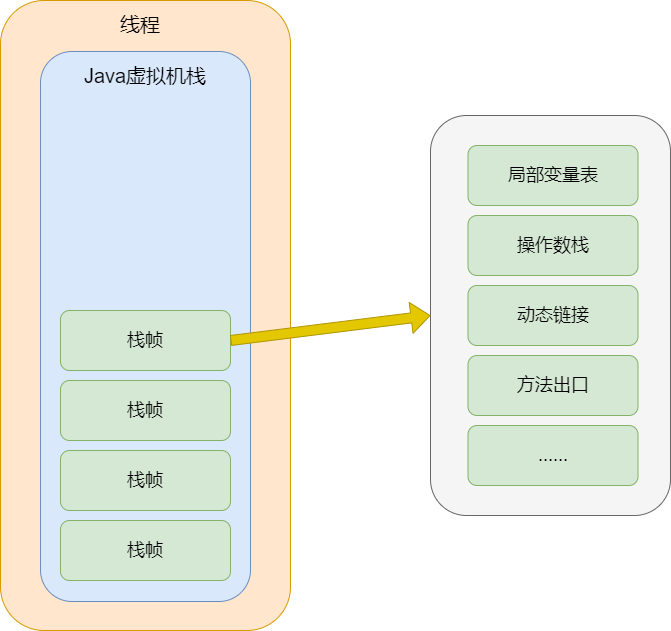

The diagram above was exported from draw.io. Its source (the exported page's mxGraphModel, read from the mxfile embedded in the PNG):
<mxGraphModel dx="1080" dy="610" grid="1" gridSize="10" guides="1" tooltips="1" connect="1" arrows="1" fold="1" page="1" pageScale="1" pageWidth="850" pageHeight="1100" math="0" shadow="0">
  <root>
    <mxCell id="0" />
    <mxCell id="1" parent="0" />
    <mxCell id="8" value="" style="rounded=1;whiteSpace=wrap;html=1;fontSize=18;fillColor=#ffe6cc;strokeColor=#d79b00;" vertex="1" parent="1">
      <mxGeometry width="290" height="630" as="geometry" />
    </mxCell>
    <mxCell id="2" value="" style="rounded=1;whiteSpace=wrap;html=1;fillColor=#dae8fc;strokeColor=#6c8ebf;" parent="1" vertex="1">
      <mxGeometry x="40" y="51" width="210" height="550" as="geometry" />
    </mxCell>
    <mxCell id="3" value="&lt;font style=&quot;font-size: 18px;&quot; color=&quot;#000000&quot;&gt;栈帧&lt;/font&gt;" style="rounded=1;whiteSpace=wrap;html=1;fillColor=#d5e8d4;strokeColor=#82b366;" parent="1" vertex="1">
      <mxGeometry x="60" y="520" width="170" height="60" as="geometry" />
    </mxCell>
    <mxCell id="4" value="&lt;span style=&quot;color: rgb(0, 0, 0); font-size: 18px;&quot;&gt;栈帧&lt;/span&gt;" style="rounded=1;whiteSpace=wrap;html=1;fillColor=#d5e8d4;strokeColor=#82b366;" vertex="1" parent="1">
      <mxGeometry x="60" y="450" width="170" height="60" as="geometry" />
    </mxCell>
    <mxCell id="5" value="&lt;span style=&quot;color: rgb(0, 0, 0); font-size: 18px;&quot;&gt;栈帧&lt;/span&gt;" style="rounded=1;whiteSpace=wrap;html=1;fillColor=#d5e8d4;strokeColor=#82b366;" vertex="1" parent="1">
      <mxGeometry x="60" y="380" width="170" height="60" as="geometry" />
    </mxCell>
    <mxCell id="6" value="&lt;span style=&quot;color: rgb(0, 0, 0); font-size: 18px;&quot;&gt;栈帧&lt;/span&gt;" style="rounded=1;whiteSpace=wrap;html=1;fillColor=#d5e8d4;strokeColor=#82b366;" vertex="1" parent="1">
      <mxGeometry x="60" y="310" width="170" height="60" as="geometry" />
    </mxCell>
    <mxCell id="7" value="&lt;font style=&quot;font-size: 20px;&quot; color=&quot;#000000&quot;&gt;Java虚拟机栈&lt;/font&gt;" style="text;html=1;strokeColor=none;fillColor=none;align=center;verticalAlign=middle;whiteSpace=wrap;rounded=0;" vertex="1" parent="1">
      <mxGeometry x="75" y="60" width="140" height="30" as="geometry" />
    </mxCell>
    <mxCell id="9" value="&lt;font style=&quot;font-size: 20px;&quot;&gt;线程&lt;/font&gt;" style="text;html=1;strokeColor=none;fillColor=none;align=center;verticalAlign=middle;whiteSpace=wrap;rounded=0;fontSize=18;fontColor=#000000;" vertex="1" parent="1">
      <mxGeometry x="110" y="10" width="60" height="30" as="geometry" />
    </mxCell>
    <mxCell id="10" value="" style="rounded=1;whiteSpace=wrap;html=1;fontSize=20;fontColor=#333333;fillColor=#f5f5f5;strokeColor=#666666;" vertex="1" parent="1">
      <mxGeometry x="430" y="115" width="240" height="400" as="geometry" />
    </mxCell>
    <mxCell id="11" value="&lt;span style=&quot;color: rgb(0, 0, 0); font-size: 18px;&quot;&gt;局部变量表&lt;/span&gt;" style="rounded=1;whiteSpace=wrap;html=1;fillColor=#d5e8d4;strokeColor=#82b366;" vertex="1" parent="1">
      <mxGeometry x="467.5" y="145" width="170" height="60" as="geometry" />
    </mxCell>
    <mxCell id="12" value="&lt;font color=&quot;#000000&quot;&gt;&lt;span style=&quot;font-size: 18px;&quot;&gt;操作数栈&lt;/span&gt;&lt;/font&gt;" style="rounded=1;whiteSpace=wrap;html=1;fillColor=#d5e8d4;strokeColor=#82b366;" vertex="1" parent="1">
      <mxGeometry x="467.5" y="215" width="170" height="60" as="geometry" />
    </mxCell>
    <mxCell id="13" value="&lt;font color=&quot;#000000&quot;&gt;&lt;span style=&quot;font-size: 18px;&quot;&gt;动态链接&lt;/span&gt;&lt;/font&gt;" style="rounded=1;whiteSpace=wrap;html=1;fillColor=#d5e8d4;strokeColor=#82b366;" vertex="1" parent="1">
      <mxGeometry x="467.5" y="285" width="170" height="60" as="geometry" />
    </mxCell>
    <mxCell id="14" value="&lt;font color=&quot;#000000&quot;&gt;&lt;span style=&quot;font-size: 18px;&quot;&gt;方法出口&lt;/span&gt;&lt;/font&gt;" style="rounded=1;whiteSpace=wrap;html=1;fillColor=#d5e8d4;strokeColor=#82b366;" vertex="1" parent="1">
      <mxGeometry x="467.5" y="355" width="170" height="60" as="geometry" />
    </mxCell>
    <mxCell id="15" value="&lt;font color=&quot;#000000&quot;&gt;&lt;span style=&quot;font-size: 18px;&quot;&gt;......&lt;/span&gt;&lt;/font&gt;" style="rounded=1;whiteSpace=wrap;html=1;fillColor=#d5e8d4;strokeColor=#82b366;" vertex="1" parent="1">
      <mxGeometry x="467.5" y="425" width="170" height="60" as="geometry" />
    </mxCell>
    <mxCell id="16" value="" style="shape=flexArrow;endArrow=classic;html=1;fontSize=20;fontColor=#000000;exitX=1;exitY=0.5;exitDx=0;exitDy=0;entryX=0;entryY=0.5;entryDx=0;entryDy=0;fillColor=#e3c800;strokeColor=#B09500;" edge="1" parent="1" source="6" target="10">
      <mxGeometry width="50" height="50" relative="1" as="geometry">
        <mxPoint x="300" y="351" as="sourcePoint" />
        <mxPoint x="350" y="301" as="targetPoint" />
      </mxGeometry>
    </mxCell>
  </root>
</mxGraphModel>